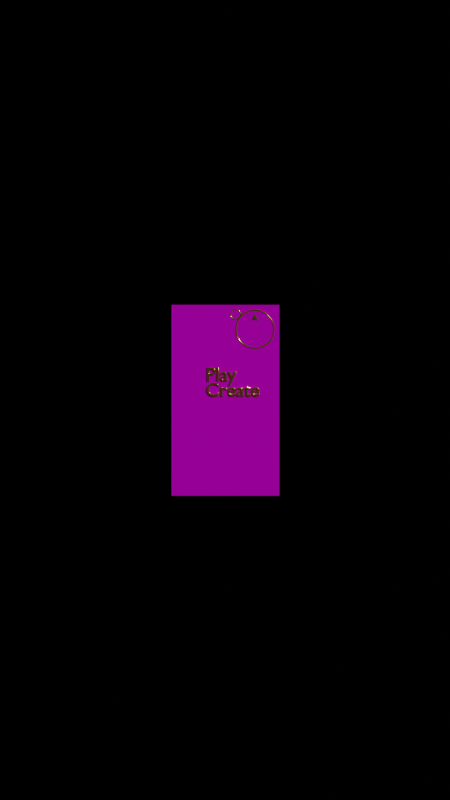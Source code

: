 # Source: UI.blend  (saved by Blender 2.90.8; exported with 4.5.12 LTS)
import bpy
from mathutils import Matrix  # noqa: F401  (used for matrix-valued properties, if any)

bpy.ops.wm.read_factory_settings(use_empty=True)
scene = bpy.context.scene
scene.name = 'Scene'

# ---- collections
col_collection = bpy.data.collections.new('Collection'); scene.collection.children.link(col_collection)

# ---- images (referenced by path relative to the original .blend; pixels are not part of the script)
import os
ASSET_DIR = os.environ.get("B2B_ASSET_DIR", "")  # directory of the original .blend (textures are referenced by path, not embedded)
HERE = os.path.dirname(os.path.abspath(__file__))  # packed textures are extracted next to this script under _unpacked/

def load_image(name, relpath, width, height, colorspace="sRGB"):
    """Load a texture the original file referenced (path relative to the .blend, or extracted next to this script)."""
    p = next((c for c in (os.path.join(HERE, relpath), os.path.join(ASSET_DIR, relpath)) if relpath and os.path.exists(c)), "")
    if p:
        img = bpy.data.images.load(p, check_existing=True)
        img.name = name
    else:  # same state as the original file: an image datablock whose file is absent (Cycles renders it pink)
        img = bpy.data.images.new(name, width, height)
        img.source = "FILE"
        img.filepath = "//" + (relpath or name)
    img.colorspace_settings.name = colorspace
    return img
img_20210124_111909_jpg = load_image('20210124_111909.jpg', '20210124_111909.jpg', 1024, 1024, 'sRGB')

# ---- materials (node trees are filled in below, after node groups)
mat_gold = bpy.data.materials.new('Gold')
mat_gold.use_transparent_shadow = False
mat_background = bpy.data.materials.new('BackGround')
mat_background.use_transparent_shadow = False
mat_background.preview_render_type = 'FLAT'

# ---- material node trees
mat_gold.use_nodes = True; mat_gold.node_tree.nodes.clear()
_N = mat_gold.node_tree.nodes; _L = mat_gold.node_tree.links
n0 = _N.new('ShaderNodeOutputMaterial'); n0.name = 'Material Output'; n0.location = (441, 300)
n1 = _N.new('ShaderNodeBsdfPrincipled'); n1.name = 'Principled BSDF'; n1.location = (-68, 280)
n1.distribution = 'GGX'
n1.subsurface_method = 'BURLEY'
n1.inputs[0].default_value = (0.8, 0.3767, 0.07758, 1.0)
n1.inputs[1].default_value = 0.816
n1.inputs[2].default_value = 0.1182
n1.inputs[3].default_value = 1.45
n1.inputs[27].default_value = (0.0, 0.0, 0.0, 1.0)
n1.inputs[28].default_value = 1.0
_L.new(n1.outputs[0], n0.inputs[0])
n0.is_active_output = True
mat_background.use_nodes = True; mat_background.node_tree.nodes.clear()
_N = mat_background.node_tree.nodes; _L = mat_background.node_tree.links
n0 = _N.new('ShaderNodeOutputMaterial'); n0.name = 'Material Output'; n0.location = (424, 300)
n1 = _N.new('ShaderNodeBsdfDiffuse'); n1.name = 'Diffuse BSDF'; n1.location = (224, 300)
n2 = _N.new('ShaderNodeTexImage'); n2.name = 'Image Texture'; n2.location = (-113, 239)
n2.image = img_20210124_111909_jpg
n3 = _N.new('ShaderNodeTexCoord'); n3.name = 'Texture Coordinate'; n3.location = (-553, 212)
n4 = _N.new('ShaderNodeMapping'); n4.name = 'Mapping'; n4.location = (-333, 227)
n4.inputs[1].default_value = (2.6, 0.4, 0.0)
n4.inputs[3].default_value = (0.6, 0.8, 1.0)
_L.new(n1.outputs[0], n0.inputs[0])
_L.new(n2.outputs[0], n1.inputs[0])
_L.new(n3.outputs[4], n4.inputs[0])
_L.new(n4.outputs[0], n2.inputs[0])
n0.is_active_output = True

# ---- world
world_world = bpy.data.worlds.new('World'); scene.world = world_world
world_world.use_nodes = True; world_world.node_tree.nodes.clear()
_N = world_world.node_tree.nodes; _L = world_world.node_tree.links
n0 = _N.new('ShaderNodeOutputWorld'); n0.name = 'World Output'; n0.location = (300, 300)
n1 = _N.new('ShaderNodeBackground'); n1.name = 'Background'; n1.location = (10, 300)
n2 = _N.new('ShaderNodeRGB'); n2.name = 'RGB'; n2.location = (-210, 285)
n2.outputs[0].default_value = (0.0, 0.0, 0.0, 1.0)
_L.new(n1.outputs[0], n0.inputs[0])
_L.new(n2.outputs[0], n1.inputs[0])
n0.is_active_output = True
world_world.color = (0.05088, 0.05088, 0.05088)
world_world.use_sun_shadow = False
world_world.sun_shadow_jitter_overblur = 0.0

# ---- cameras
cam_camera_001 = bpy.data.cameras.new('Camera.001')
cam_camera_001.show_background_images = True

# ---- lights
light_sun = bpy.data.lights.new('Sun', 'SUN')
light_sun.transmission_factor = 0.0
light_sun.energy = 1.0
light_sun.shadow_soft_size = 0.125

# ---- meshes
me_cube_002 = bpy.data.meshes.new('Cube.002')
me_cube_002.from_pydata([(-1.0, -1.0, -0.16), (-1.0, -1.0, 0.16), (0.0, 1.0, 0.0), (1.0, -1.0, -0.16), (1.0, -1.0, 0.16), (0.0, -0.6429, -0.4), (0.0, -0.6429, 0.4)], [(2, 6), (2, 5)], [(0, 1, 2), (2, 4, 3), (5, 6, 1, 0), (2, 3, 5, 0), (2, 1, 6, 4), (3, 4, 6, 5)])
_uv = me_cube_002.uv_layers.new(name='UVMap')
_uv.uv.foreach_set('vector', [0.375, 0.0, 0.625, 0.0, 0.375, 0.25, 0.625, 0.5, 0.625, 0.75, 0.375, 0.75, 0.375, 0.875, 0.625, 0.875, 0.625, 1.0, 0.375, 1.0, 0.375, 0.5, 0.375, 0.75, 0.25, 0.75, 0.125, 0.75, 0.875, 0.5, 0.875, 0.75, 0.75, 0.75, 0.625, 0.75, 0.375, 0.75, 0.625, 0.75, 0.625, 0.875, 0.375, 0.875])
me_cube_002.materials.append(mat_gold)
me_cube_002.use_remesh_fix_poles = True
me_cube_002.use_remesh_preserve_attributes = False
me_cube_002.use_mirror_vertex_groups = False
me_cube_002.update()
me_plane_001 = bpy.data.meshes.new('Plane.001')
me_plane_001.from_pydata([(-0.5542, -0.9717, 0.0), (0.5348, -0.9717, 0.0), (-0.5542, 0.9593, 0.0), (0.5348, 0.9593, 0.0)], [], [(0, 1, 3, 2)])
_uv = me_plane_001.uv_layers.new(name='UVMap')
_uv.uv.foreach_set('vector', [0.0, 0.0, 1.0, 0.0, 1.0, 1.0, 0.0, 1.0])
me_plane_001.materials.append(mat_background)
me_plane_001.use_remesh_fix_poles = True
me_plane_001.use_remesh_preserve_attributes = False
me_plane_001.use_mirror_vertex_groups = False
me_plane_001.update()

# ---- curves / text
cu_beziercircle = bpy.data.curves.new('BezierCircle', 'CURVE')
cu_beziercircle.dimensions = '3D'
_sp = cu_beziercircle.splines.new('BEZIER'); _sp.bezier_points.add(3)
_sp.bezier_points.foreach_set('co', [-1.0, 0.0, 0.0, 0.0, 1.0, 0.0, 1.0, 0.0, 0.0, 0.0, -1.0, 0.0])
_sp.bezier_points.foreach_set('handle_left', [-1.0, -0.5521, 0.0, -0.5521, 1.0, 0.0, 1.0, 0.5521, 0.0, 0.5521, -1.0, 0.0])
_sp.bezier_points.foreach_set('handle_right', [-1.0, 0.5521, 0.0, 0.5521, 1.0, 0.0, 1.0, -0.5521, 0.0, -0.5521, -1.0, 0.0])
for _p, _l, _r in zip(_sp.bezier_points, ['AUTO', 'AUTO', 'AUTO', 'AUTO'], ['AUTO', 'AUTO', 'AUTO', 'AUTO']): _p.handle_left_type = _l; _p.handle_right_type = _r
_sp.order_u = 0
_sp.order_v = 0
_sp.use_cyclic_u = True
cu_beziercircle.materials.append(mat_gold)
cu_beziercircle.use_path = True
cu_beziercircle.use_path_clamp = True
cu_beziercircle.bevel_depth = 0.05
cu_beziercircle.fill_mode = 'FULL'
cu_beziercircle_002 = bpy.data.curves.new('BezierCircle.002', 'CURVE')
cu_beziercircle_002.dimensions = '3D'
_sp = cu_beziercircle_002.splines.new('BEZIER'); _sp.bezier_points.add(3)
_sp.bezier_points.foreach_set('co', [-1.0, 0.0, 0.0, 0.0, 1.0, 0.0, 1.0, 0.0, 0.0, 0.0, -1.0, 0.0])
_sp.bezier_points.foreach_set('handle_left', [-1.0, -0.5521, 0.0, -0.5521, 1.0, 0.0, 1.0, 0.5521, 0.0, 0.5521, -1.0, 0.0])
_sp.bezier_points.foreach_set('handle_right', [-1.0, 0.5521, 0.0, 0.5521, 1.0, 0.0, 1.0, -0.5521, 0.0, -0.5521, -1.0, 0.0])
for _p, _l, _r in zip(_sp.bezier_points, ['AUTO', 'AUTO', 'AUTO', 'AUTO'], ['AUTO', 'AUTO', 'AUTO', 'AUTO']): _p.handle_left_type = _l; _p.handle_right_type = _r
_sp.order_u = 0
_sp.order_v = 0
_sp.use_cyclic_u = True
cu_beziercircle_002.materials.append(mat_gold)
cu_beziercircle_002.use_path = True
cu_beziercircle_002.use_path_clamp = True
cu_beziercircle_002.bevel_depth = 0.16
cu_beziercircle_002.fill_mode = 'FULL'
txt_play = bpy.data.curves.new('Play', 'FONT')
txt_play.dimensions = '2D'
txt_play.body = 'Play'
txt_play.materials.append(mat_gold)
txt_play.use_path_clamp = True
txt_play.extrude = 0.1
txt_play.bevel_depth = 0.02
txt_create = bpy.data.curves.new('Create', 'FONT')
txt_create.dimensions = '2D'
txt_create.body = 'Create'
txt_create.materials.append(mat_gold)
txt_create.use_path_clamp = True
txt_create.extrude = 0.1
txt_create.bevel_depth = 0.02

# ---- objects
ob_camera = bpy.data.objects.new('Camera', cam_camera_001)
ob_sun = bpy.data.objects.new('Sun', light_sun)
ob_beziercircle = bpy.data.objects.new('BezierCircle', cu_beziercircle)
ob_beziercircle_001 = bpy.data.objects.new('BezierCircle.001', cu_beziercircle_002)
ob_cube = bpy.data.objects.new('Cube', me_cube_002)
ob_text = bpy.data.objects.new('Text', txt_play)
ob_text_001 = bpy.data.objects.new('Text.001', txt_create)
ob_plane = bpy.data.objects.new('Plane', me_plane_001)

# ---- transforms, parenting, visibility, modifiers, constraints
ob_camera.location = (0.0, 0.0, 5.8)
ob_camera.lineart.crease_threshold = 0.0
ob_sun.location = (0.0, 0.0, 1.4)
ob_sun.rotation_euler = (-0.3691, 0.3167, -0.1439)
ob_sun.lineart.crease_threshold = 0.0
ob_beziercircle.location = (0.1561, 0.3697, 0.0)
ob_beziercircle.scale = (0.0991, 0.0991, 0.0991)
ob_beziercircle.lineart.crease_threshold = 0.0
ob_beziercircle_001.location = (0.05549, 0.4478, 0.0)
ob_beziercircle_001.scale = (0.02549, 0.02549, 0.02549)
ob_beziercircle_001.lineart.crease_threshold = 0.0
ob_cube.location = (0.1555, 0.4334, 0.0)
ob_cube.scale = (0.02, 0.02, 0.02)
ob_cube.lineart.crease_threshold = 0.0
ob_text.location = (-0.1, 0.1, 0.0)
ob_text.scale = (0.1, 0.1, 0.1)
ob_text.lineart.crease_threshold = 0.0
ob_text_001.location = (-0.1, 0.02, 0.0)
ob_text_001.scale = (0.1, 0.1, 0.1)
ob_text_001.lineart.crease_threshold = 0.0
ob_plane.location = (0.007432, 0.001484, 0.0)
ob_plane.scale = (0.5159, 0.5159, 0.5159)
ob_plane.lineart.crease_threshold = 0.0

# ---- collection membership
col_collection.objects.link(ob_camera)
col_collection.objects.link(ob_sun)
col_collection.objects.link(ob_beziercircle)
col_collection.objects.link(ob_beziercircle_001)
col_collection.objects.link(ob_cube)
col_collection.objects.link(ob_text)
col_collection.objects.link(ob_text_001)
col_collection.objects.link(ob_plane)

# ---- scene / render settings (as saved in the file)
scene.camera = ob_camera
scene.frame_start = 1; scene.frame_end = 250; scene.frame_set(1)
scene.render.engine = 'BLENDER_EEVEE_NEXT'
scene.render.resolution_x = 1080
scene.render.resolution_y = 1920
scene.cycles.use_denoising = False
scene.cycles.samples = 128
scene.cycles.sampling_pattern = 'TABULATED_SOBOL'
scene.cycles.use_adaptive_sampling = False
scene.cycles.use_light_tree = False
scene.view_settings.view_transform = 'Filmic'
bpy.context.view_layer.update()
